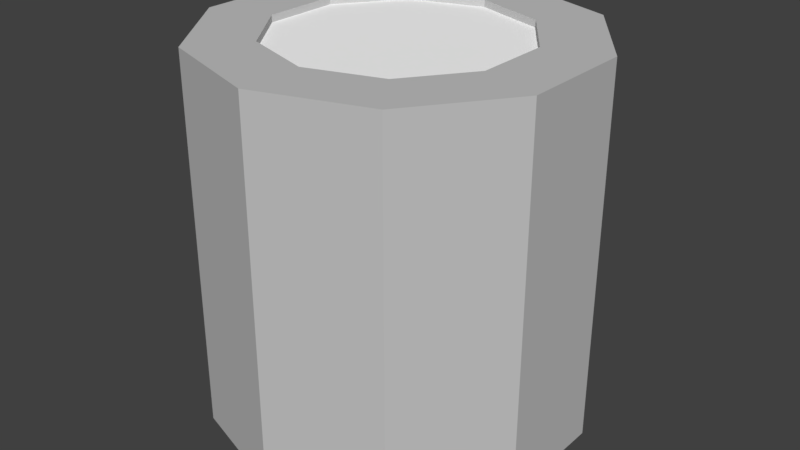 # Source: LAMPE_02.blend  (saved by Blender 2.79.0; exported with 4.5.12 LTS)
import bpy
from mathutils import Matrix  # noqa: F401  (used for matrix-valued properties, if any)

bpy.ops.wm.read_factory_settings(use_empty=True)
scene = bpy.context.scene
scene.name = 'Scene'

# ---- collections
col_collection_1 = bpy.data.collections.new('Collection 1'); scene.collection.children.link(col_collection_1)

# ---- materials (node trees are filled in below, after node groups)
mat_material_001 = bpy.data.materials.new('Material.001')
mat_material_001.alpha_threshold = 0.0
mat_material_001.use_transparent_shadow = False
mat_material_001.diffuse_color = (0.5489, 0.5489, 0.5489, 1.0)
mat_material_001.roughness = 0.5
mat_material_002 = bpy.data.materials.new('Material.002')
mat_material_002.alpha_threshold = 0.0
mat_material_002.use_transparent_shadow = False
mat_material_002.diffuse_color = (1.0, 1.0, 1.0, 1.0)
mat_material_002.roughness = 0.5

# ---- material node trees

# ---- world
world_world = bpy.data.worlds.new('World'); scene.world = world_world
world_world.color = (0.05088, 0.05088, 0.05088)
world_world.use_sun_shadow = False
world_world.sun_shadow_jitter_overblur = 0.0
world_world.cycles.sampling_method = 'MANUAL'

# ---- meshes
me_cylinder = bpy.data.meshes.new('Cylinder')
me_cylinder.from_pydata([(0.0, 1.0, -1.0), (0.0, 1.0, 1.0), (0.5878, 0.809, -1.0), (0.5878, 0.809, 1.0), (0.9511, 0.309, -1.0), (0.9511, 0.309, 1.0), (0.9511, -0.309, -1.0), (0.9511, -0.309, 1.0), (0.5878, -0.809, -1.0), (0.5878, -0.809, 1.0), (-8.742e-08, -1.0, -1.0), (-8.742e-08, -1.0, 1.0), (-0.5878, -0.809, -1.0), (-0.5878, -0.809, 1.0), (-0.9511, -0.309, -1.0), (-0.9511, -0.309, 1.0), (-0.9511, 0.309, -1.0), (-0.9511, 0.309, 1.0), (-0.5878, 0.809, -1.0), (-0.5878, 0.809, 1.0), (0.3873, 0.5331, 1.0), (1.016e-08, 0.6589, 1.0), (0.6267, 0.2036, 1.0), (0.6267, -0.2036, 1.0), (0.3873, -0.5331, 1.0), (-4.744e-08, -0.6589, 1.0), (-0.3873, -0.5331, 1.0), (-0.6267, -0.2036, 1.0), (-0.6267, 0.2036, 1.0), (-0.3873, 0.5331, 1.0), (0.3873, 0.5331, 0.9628), (1.016e-08, 0.6589, 0.9628), (0.6267, 0.2036, 0.9628), (0.6267, -0.2036, 0.9628), (0.3873, -0.5331, 0.9628), (-4.744e-08, -0.6589, 0.9628), (-0.3873, -0.5331, 0.9628), (-0.6267, -0.2036, 0.9628), (-0.6267, 0.2036, 0.9628), (-0.3873, 0.5331, 0.9628)], [], [(0, 1, 3, 2), (2, 3, 5, 4), (4, 5, 7, 6), (6, 7, 9, 8), (8, 9, 11, 10), (10, 11, 13, 12), (12, 13, 15, 14), (14, 15, 17, 16), (19, 17, 28, 29), (16, 17, 19, 18), (18, 19, 1, 0), (0, 2, 4, 6, 8, 10, 12, 14, 16, 18), (27, 26, 36, 37), (17, 15, 27, 28), (15, 13, 26, 27), (13, 11, 25, 26), (11, 9, 24, 25), (9, 7, 23, 24), (3, 1, 21, 20), (7, 5, 22, 23), (5, 3, 20, 22), (1, 19, 29, 21), (30, 31, 39, 38, 37, 36, 35, 34, 33, 32), (24, 23, 33, 34), (20, 21, 31, 30), (28, 27, 37, 38), (25, 24, 34, 35), (22, 20, 30, 32), (29, 28, 38, 39), (26, 25, 35, 36), (23, 22, 32, 33), (21, 29, 39, 31)])
me_cylinder.polygons.foreach_set('material_index', [0, 0, 0, 0, 0, 0, 0, 0, 0, 0, 0, 0, 0, 0, 0, 0, 0, 0, 0, 0, 0, 0, 1, 0, 0, 0, 0, 0, 0, 0, 0, 0])
me_cylinder.materials.append(mat_material_001)
me_cylinder.materials.append(mat_material_002)
me_cylinder.use_remesh_preserve_volume = False
me_cylinder.use_remesh_preserve_attributes = False
me_cylinder.use_mirror_vertex_groups = False
me_cylinder.update()

# ---- objects
ob_cylinder = bpy.data.objects.new('Cylinder', me_cylinder)

# ---- transforms, parenting, visibility, modifiers, constraints
ob_cylinder.location = (0.0, 0.0, 0.0)
ob_cylinder.lineart.crease_threshold = 0.0

# ---- collection membership
col_collection_1.objects.link(ob_cylinder)

# ---- scene / render settings (as saved in the file)
scene.frame_start = 1; scene.frame_end = 250; scene.frame_set(1)
scene.render.engine = 'BLENDER_EEVEE_NEXT'
scene.render.resolution_percentage = 50
scene.render.dither_intensity = 0.0
scene.cycles.use_denoising = False
scene.cycles.samples = 128
scene.cycles.sampling_pattern = 'TABULATED_SOBOL'
scene.cycles.use_adaptive_sampling = False
scene.cycles.use_light_tree = False
scene.cycles.blur_glossy = 0.0
scene.cycles.sample_clamp_indirect = 0.0
scene.view_settings.view_transform = 'Standard'
bpy.context.view_layer.update()

# ---- added for rendering (the .blend has no active camera and no usable light): camera, sun
cam_auto = bpy.data.cameras.new('AutoCamera')
cam_auto.lens = 50.0
cam_auto.sensor_width = 36.0
cam_auto.clip_end = 1000.0
ob_auto_camera = bpy.data.objects.new('AutoCamera', cam_auto)
scene.collection.objects.link(ob_auto_camera)
ob_auto_camera.location = (3.15365, -3.78438, 2.52292)
ob_auto_camera.rotation_euler = (1.09748, -7.21219e-08, 0.694738)
scene.camera = ob_auto_camera
light_auto_sun = bpy.data.lights.new('AutoSun', 'SUN')
light_auto_sun.energy = 3.0
light_auto_sun.angle = 0.0523599
ob_auto_sun = bpy.data.objects.new('AutoSun', light_auto_sun)
scene.collection.objects.link(ob_auto_sun)
ob_auto_sun.rotation_euler = (0.872665, 0.174533, 0.523599)
bpy.context.view_layer.update()

